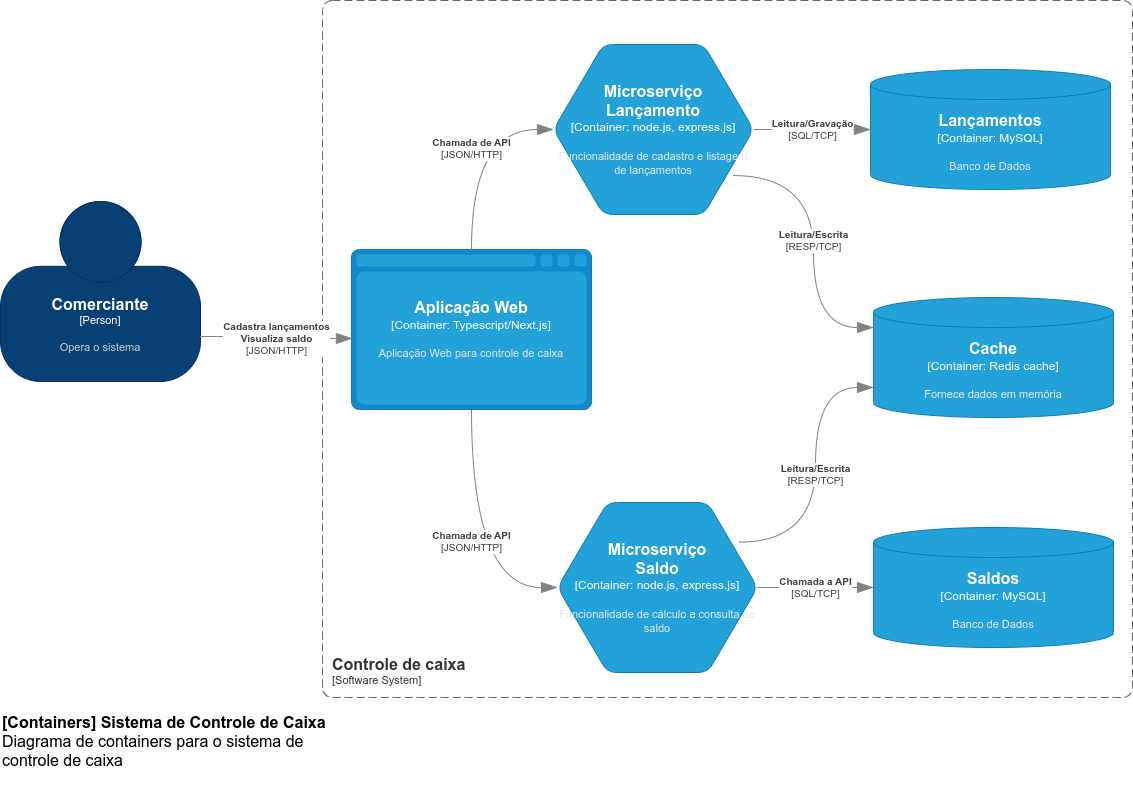

The diagram above was exported from draw.io. Its source (the exported page's mxGraphModel, read from the mxfile embedded in the PNG):
<mxGraphModel dx="1544" dy="1113" grid="0" gridSize="10" guides="1" tooltips="1" connect="1" arrows="1" fold="1" page="0" pageScale="1" pageWidth="827" pageHeight="1169" math="0" shadow="0">
  <root>
    <mxCell id="0" />
    <mxCell id="1" parent="0" />
    <object placeholders="1" c4Name="Controle de caixa" c4Type="SystemScopeBoundary" c4Application="Software System" label="&lt;font style=&quot;font-size: 16px&quot;&gt;&lt;b&gt;&lt;div style=&quot;text-align: left&quot;&gt;%c4Name%&lt;/div&gt;&lt;/b&gt;&lt;/font&gt;&lt;div style=&quot;text-align: left&quot;&gt;[%c4Application%]&lt;/div&gt;" id="G-l7UFMHk5BRAr2KdtmR-2">
      <mxCell style="rounded=1;fontSize=11;whiteSpace=wrap;html=1;dashed=1;arcSize=20;fillColor=none;strokeColor=#666666;fontColor=#333333;labelBackgroundColor=none;align=left;verticalAlign=bottom;labelBorderColor=none;spacingTop=0;spacing=10;dashPattern=8 4;metaEdit=1;rotatable=0;perimeter=rectanglePerimeter;noLabel=0;labelPadding=0;allowArrows=0;connectable=0;expand=0;recursiveResize=0;editable=1;pointerEvents=0;absoluteArcSize=1;points=[[0.25,0,0],[0.5,0,0],[0.75,0,0],[1,0.25,0],[1,0.5,0],[1,0.75,0],[0.75,1,0],[0.5,1,0],[0.25,1,0],[0,0.75,0],[0,0.5,0],[0,0.25,0]];container=0;" parent="1" vertex="1">
        <mxGeometry x="86" y="-102" width="810" height="697" as="geometry" />
      </mxCell>
    </object>
    <object placeholders="1" c4Name="Comerciante" c4Type="Person" c4Description="Opera o sistema" label="&lt;font style=&quot;font-size: 16px&quot;&gt;&lt;b&gt;%c4Name%&lt;/b&gt;&lt;/font&gt;&lt;div&gt;[%c4Type%]&lt;/div&gt;&lt;br&gt;&lt;div&gt;&lt;font style=&quot;font-size: 11px&quot;&gt;&lt;font color=&quot;#cccccc&quot;&gt;%c4Description%&lt;/font&gt;&lt;/div&gt;" id="G-l7UFMHk5BRAr2KdtmR-1">
      <mxCell style="html=1;fontSize=11;dashed=0;whiteSpace=wrap;fillColor=#083F75;strokeColor=#06315C;fontColor=#ffffff;shape=mxgraph.c4.person2;align=center;metaEdit=1;points=[[0.5,0,0],[1,0.5,0],[1,0.75,0],[0.75,1,0],[0.5,1,0],[0.25,1,0],[0,0.75,0],[0,0.5,0]];resizable=0;" parent="1" vertex="1">
        <mxGeometry x="-236" y="99" width="200" height="180" as="geometry" />
      </mxCell>
    </object>
    <object placeholders="1" c4Type="Aplicação Web" c4Container="Container" c4Technology="Typescript/Next.js" c4Description="Aplicação Web para controle de caixa" label="&lt;font style=&quot;font-size: 16px&quot;&gt;&lt;b&gt;%c4Type%&lt;/b&gt;&lt;/font&gt;&lt;div&gt;[%c4Container%:&amp;nbsp;%c4Technology%]&lt;/div&gt;&lt;br&gt;&lt;div&gt;&lt;font style=&quot;font-size: 11px&quot;&gt;&lt;font color=&quot;#E6E6E6&quot;&gt;%c4Description%&lt;/font&gt;&lt;/div&gt;" id="G-l7UFMHk5BRAr2KdtmR-3">
      <mxCell style="shape=mxgraph.c4.webBrowserContainer2;whiteSpace=wrap;html=1;boundedLbl=1;rounded=0;labelBackgroundColor=none;strokeColor=#118ACD;fillColor=#23A2D9;strokeColor=#118ACD;strokeColor2=#0E7DAD;fontSize=12;fontColor=#ffffff;align=center;metaEdit=1;points=[[0.5,0,0],[1,0.25,0],[1,0.5,0],[1,0.75,0],[0.5,1,0],[0,0.75,0],[0,0.5,0],[0,0.25,0]];resizable=0;" parent="1" vertex="1">
        <mxGeometry x="115" y="147" width="240" height="160" as="geometry" />
      </mxCell>
    </object>
    <object placeholders="1" c4Type="Microserviço&#10;Saldo" c4Container="Container" c4Technology="node.js, express.js" c4Description="Funcionalidade de cálculo e consulta de saldo" label="&lt;font style=&quot;font-size: 16px&quot;&gt;&lt;b&gt;%c4Type%&lt;/b&gt;&lt;/font&gt;&lt;div&gt;[%c4Container%:&amp;nbsp;%c4Technology%]&lt;/div&gt;&lt;br&gt;&lt;div&gt;&lt;font style=&quot;font-size: 11px&quot;&gt;&lt;font color=&quot;#E6E6E6&quot;&gt;%c4Description%&lt;/font&gt;&lt;/div&gt;" id="G-l7UFMHk5BRAr2KdtmR-5">
      <mxCell style="shape=hexagon;size=50;perimeter=hexagonPerimeter2;whiteSpace=wrap;html=1;fixedSize=1;rounded=1;labelBackgroundColor=none;fillColor=#23A2D9;fontSize=12;fontColor=#ffffff;align=center;strokeColor=#0E7DAD;metaEdit=1;points=[[0.5,0,0],[1,0.25,0],[1,0.5,0],[1,0.75,0],[0.5,1,0],[0,0.75,0],[0,0.5,0],[0,0.25,0]];resizable=0;" parent="1" vertex="1">
        <mxGeometry x="321" y="400" width="200" height="170" as="geometry" />
      </mxCell>
    </object>
    <object placeholders="1" c4Type="Lançamentos" c4Container="Container" c4Technology="MySQL" c4Description="Banco de Dados" label="&lt;font style=&quot;font-size: 16px&quot;&gt;&lt;b&gt;%c4Type%&lt;/b&gt;&lt;/font&gt;&lt;div&gt;[%c4Container%:&amp;nbsp;%c4Technology%]&lt;/div&gt;&lt;br&gt;&lt;div&gt;&lt;font style=&quot;font-size: 11px&quot;&gt;&lt;font color=&quot;#E6E6E6&quot;&gt;%c4Description%&lt;/font&gt;&lt;/div&gt;" id="0fAPxMfwRyqun7f9l7MC-1">
      <mxCell style="shape=cylinder3;size=15;whiteSpace=wrap;html=1;boundedLbl=1;rounded=0;labelBackgroundColor=none;fillColor=#23A2D9;fontSize=12;fontColor=#ffffff;align=center;strokeColor=#0E7DAD;metaEdit=1;points=[[0.5,0,0],[1,0.25,0],[1,0.5,0],[1,0.75,0],[0.5,1,0],[0,0.75,0],[0,0.5,0],[0,0.25,0]];resizable=0;" parent="1" vertex="1">
        <mxGeometry x="634" y="-33" width="240" height="120" as="geometry" />
      </mxCell>
    </object>
    <object placeholders="1" c4Type="Microserviço&#10;Lançamento" c4Container="Container" c4Technology="node.js, express.js" c4Description="Funcionalidade de cadastro e listagem de lançamentos" label="&lt;font style=&quot;font-size: 16px&quot;&gt;&lt;b&gt;%c4Type%&lt;/b&gt;&lt;/font&gt;&lt;div&gt;[%c4Container%:&amp;nbsp;%c4Technology%]&lt;/div&gt;&lt;br&gt;&lt;div&gt;&lt;font style=&quot;font-size: 11px&quot;&gt;&lt;font color=&quot;#E6E6E6&quot;&gt;%c4Description%&lt;/font&gt;&lt;/div&gt;" id="0fAPxMfwRyqun7f9l7MC-3">
      <mxCell style="shape=hexagon;size=50;perimeter=hexagonPerimeter2;whiteSpace=wrap;html=1;fixedSize=1;rounded=1;labelBackgroundColor=none;fillColor=#23A2D9;fontSize=12;fontColor=#ffffff;align=center;strokeColor=#0E7DAD;metaEdit=1;points=[[0.5,0,0],[1,0.25,0],[1,0.5,0],[1,0.75,0],[0.5,1,0],[0,0.75,0],[0,0.5,0],[0,0.25,0]];resizable=0;" parent="1" vertex="1">
        <mxGeometry x="317" y="-58" width="200" height="170" as="geometry" />
      </mxCell>
    </object>
    <object placeholders="1" c4Type="Saldos" c4Container="Container" c4Technology="MySQL" c4Description="Banco de Dados" label="&lt;font style=&quot;font-size: 16px&quot;&gt;&lt;b&gt;%c4Type%&lt;/b&gt;&lt;/font&gt;&lt;div&gt;[%c4Container%:&amp;nbsp;%c4Technology%]&lt;/div&gt;&lt;br&gt;&lt;div&gt;&lt;font style=&quot;font-size: 11px&quot;&gt;&lt;font color=&quot;#E6E6E6&quot;&gt;%c4Description%&lt;/font&gt;&lt;/div&gt;" id="G-l7UFMHk5BRAr2KdtmR-4">
      <mxCell style="shape=cylinder3;size=15;whiteSpace=wrap;html=1;boundedLbl=1;rounded=0;labelBackgroundColor=none;fillColor=#23A2D9;fontSize=12;fontColor=#ffffff;align=center;strokeColor=#0E7DAD;metaEdit=1;points=[[0.5,0,0],[1,0.25,0],[1,0.5,0],[1,0.75,0],[0.5,1,0],[0,0.75,0],[0,0.5,0],[0,0.25,0]];resizable=0;" parent="1" vertex="1">
        <mxGeometry x="637" y="425" width="240" height="120" as="geometry" />
      </mxCell>
    </object>
    <object placeholders="1" c4Type="Cache" c4Container="Container" c4Technology="Redis cache" c4Description="Fornece dados em memória" label="&lt;font style=&quot;font-size: 16px&quot;&gt;&lt;b&gt;%c4Type%&lt;/b&gt;&lt;/font&gt;&lt;div&gt;[%c4Container%:&amp;nbsp;%c4Technology%]&lt;/div&gt;&lt;br&gt;&lt;div&gt;&lt;font style=&quot;font-size: 11px&quot;&gt;&lt;font color=&quot;#E6E6E6&quot;&gt;%c4Description%&lt;/font&gt;&lt;/div&gt;" id="JQqDl-cXWF0tvja9kXHw-2">
      <mxCell style="shape=cylinder3;size=15;whiteSpace=wrap;html=1;boundedLbl=1;rounded=0;labelBackgroundColor=none;fillColor=#23A2D9;fontSize=12;fontColor=#ffffff;align=center;strokeColor=#0E7DAD;metaEdit=1;points=[[0.5,0,0],[1,0.25,0],[1,0.5,0],[1,0.75,0],[0.5,1,0],[0,0.75,0],[0,0.5,0],[0,0.25,0]];resizable=0;" parent="1" vertex="1">
        <mxGeometry x="637" y="195" width="240" height="120" as="geometry" />
      </mxCell>
    </object>
    <object placeholders="1" c4Name="[Containers] Sistema de Controle de Caixa" c4Type="ContainerDiagramTitle" c4Description="Diagrama de containers para o sistema de controle de caixa" label="&lt;font style=&quot;font-size: 16px&quot;&gt;&lt;b&gt;&lt;div style=&quot;text-align: left&quot;&gt;%c4Name%&lt;/div&gt;&lt;/b&gt;&lt;/font&gt;&lt;div style=&quot;text-align: left&quot;&gt;%c4Description%&lt;/div&gt;" id="uEgr5_g-UFGMP3hqeCac-2">
      <mxCell style="text;html=1;strokeColor=none;fillColor=none;align=left;verticalAlign=top;whiteSpace=wrap;rounded=0;metaEdit=1;allowArrows=0;resizable=1;rotatable=0;connectable=0;recursiveResize=0;expand=0;pointerEvents=0;points=[[0.25,0,0],[0.5,0,0],[0.75,0,0],[1,0.25,0],[1,0.5,0],[1,0.75,0],[0.75,1,0],[0.5,1,0],[0.25,1,0],[0,0.75,0],[0,0.5,0],[0,0.25,0]];fontSize=16;" parent="1" vertex="1">
        <mxGeometry x="-236" y="604" width="339" height="79" as="geometry" />
      </mxCell>
    </object>
    <object placeholders="1" c4Type="Relationship" c4Technology="JSON/HTTP" c4Description="Cadastra lançamentos&#10;Visualiza saldo" label="&lt;div style=&quot;text-align: left&quot;&gt;&lt;div style=&quot;text-align: center&quot;&gt;&lt;b&gt;%c4Description%&lt;/b&gt;&lt;/div&gt;&lt;div style=&quot;text-align: center&quot;&gt;[%c4Technology%]&lt;/div&gt;&lt;/div&gt;" id="p3S39cGJYtpO4bOPRSAM-1">
      <mxCell style="endArrow=blockThin;html=1;fontSize=10;fontColor=#404040;strokeWidth=1;endFill=1;strokeColor=#828282;elbow=vertical;metaEdit=1;endSize=14;startSize=14;jumpStyle=arc;jumpSize=16;rounded=0;edgeStyle=orthogonalEdgeStyle;curved=1;exitX=1;exitY=0.75;exitDx=0;exitDy=0;exitPerimeter=0;entryX=0.004;entryY=0.556;entryDx=0;entryDy=0;entryPerimeter=0;" parent="1" source="G-l7UFMHk5BRAr2KdtmR-1" target="G-l7UFMHk5BRAr2KdtmR-3" edge="1">
        <mxGeometry width="240" relative="1" as="geometry">
          <mxPoint x="-104" y="221" as="sourcePoint" />
          <mxPoint x="136" y="221" as="targetPoint" />
        </mxGeometry>
      </mxCell>
    </object>
    <object placeholders="1" c4Type="Relationship" c4Technology="JSON/HTTP" c4Description="Chamada de API" label="&lt;div style=&quot;text-align: left&quot;&gt;&lt;div style=&quot;text-align: center&quot;&gt;&lt;b&gt;%c4Description%&lt;/b&gt;&lt;/div&gt;&lt;div style=&quot;text-align: center&quot;&gt;[%c4Technology%]&lt;/div&gt;&lt;/div&gt;" id="p3S39cGJYtpO4bOPRSAM-3">
      <mxCell style="endArrow=blockThin;html=1;fontSize=10;fontColor=#404040;strokeWidth=1;endFill=1;strokeColor=#828282;elbow=vertical;metaEdit=1;endSize=14;startSize=14;jumpStyle=arc;jumpSize=16;rounded=0;edgeStyle=orthogonalEdgeStyle;curved=1;exitX=0.5;exitY=0;exitDx=0;exitDy=0;exitPerimeter=0;entryX=0;entryY=0.5;entryDx=0;entryDy=0;entryPerimeter=0;" parent="1" source="G-l7UFMHk5BRAr2KdtmR-3" target="0fAPxMfwRyqun7f9l7MC-3" edge="1">
        <mxGeometry width="240" relative="1" as="geometry">
          <mxPoint x="245" y="187" as="sourcePoint" />
          <mxPoint x="630" y="218" as="targetPoint" />
        </mxGeometry>
      </mxCell>
    </object>
    <object placeholders="1" c4Type="Relationship" c4Technology="JSON/HTTP" c4Description="Chamada de API" label="&lt;div style=&quot;text-align: left&quot;&gt;&lt;div style=&quot;text-align: center&quot;&gt;&lt;b&gt;%c4Description%&lt;/b&gt;&lt;/div&gt;&lt;div style=&quot;text-align: center&quot;&gt;[%c4Technology%]&lt;/div&gt;&lt;/div&gt;" id="p3S39cGJYtpO4bOPRSAM-6">
      <mxCell style="endArrow=blockThin;html=1;fontSize=10;fontColor=#404040;strokeWidth=1;endFill=1;strokeColor=#828282;elbow=vertical;metaEdit=1;endSize=14;startSize=14;jumpStyle=arc;jumpSize=16;rounded=0;edgeStyle=orthogonalEdgeStyle;curved=1;exitX=0.5;exitY=1;exitDx=0;exitDy=0;exitPerimeter=0;entryX=0;entryY=0.5;entryDx=0;entryDy=0;entryPerimeter=0;" parent="1" source="G-l7UFMHk5BRAr2KdtmR-3" target="G-l7UFMHk5BRAr2KdtmR-5" edge="1">
        <mxGeometry width="240" relative="1" as="geometry">
          <mxPoint x="245" y="267" as="sourcePoint" />
          <mxPoint x="630" y="218" as="targetPoint" />
        </mxGeometry>
      </mxCell>
    </object>
    <object placeholders="1" c4Type="Relationship" c4Technology="SQL/TCP" c4Description="Leitura/Gravação" label="&lt;div style=&quot;text-align: left&quot;&gt;&lt;div style=&quot;text-align: center&quot;&gt;&lt;b&gt;%c4Description%&lt;/b&gt;&lt;/div&gt;&lt;div style=&quot;text-align: center&quot;&gt;[%c4Technology%]&lt;/div&gt;&lt;/div&gt;" id="p3S39cGJYtpO4bOPRSAM-8">
      <mxCell style="endArrow=blockThin;html=1;fontSize=10;fontColor=#404040;strokeWidth=1;endFill=1;strokeColor=#828282;elbow=vertical;metaEdit=1;endSize=14;startSize=14;jumpStyle=arc;jumpSize=16;rounded=0;edgeStyle=orthogonalEdgeStyle;curved=1;exitX=1;exitY=0.5;exitDx=0;exitDy=0;exitPerimeter=0;entryX=0;entryY=0.5;entryDx=0;entryDy=0;entryPerimeter=0;" parent="1" source="0fAPxMfwRyqun7f9l7MC-3" target="0fAPxMfwRyqun7f9l7MC-1" edge="1">
        <mxGeometry width="240" relative="1" as="geometry">
          <mxPoint x="430" y="174" as="sourcePoint" />
          <mxPoint x="670" y="174" as="targetPoint" />
        </mxGeometry>
      </mxCell>
    </object>
    <object placeholders="1" c4Type="Relationship" c4Technology="SQL/TCP" c4Description="Chamada a API" label="&lt;div style=&quot;text-align: left&quot;&gt;&lt;div style=&quot;text-align: center&quot;&gt;&lt;b&gt;%c4Description%&lt;/b&gt;&lt;/div&gt;&lt;div style=&quot;text-align: center&quot;&gt;[%c4Technology%]&lt;/div&gt;&lt;/div&gt;" id="p3S39cGJYtpO4bOPRSAM-9">
      <mxCell style="endArrow=blockThin;html=1;fontSize=10;fontColor=#404040;strokeWidth=1;endFill=1;strokeColor=#828282;elbow=vertical;metaEdit=1;endSize=14;startSize=14;jumpStyle=arc;jumpSize=16;rounded=0;edgeStyle=orthogonalEdgeStyle;curved=1;exitX=1;exitY=0.5;exitDx=0;exitDy=0;exitPerimeter=0;entryX=0;entryY=0.5;entryDx=0;entryDy=0;entryPerimeter=0;" parent="1" source="G-l7UFMHk5BRAr2KdtmR-5" target="G-l7UFMHk5BRAr2KdtmR-4" edge="1">
        <mxGeometry width="240" relative="1" as="geometry">
          <mxPoint x="430" y="174" as="sourcePoint" />
          <mxPoint x="670" y="174" as="targetPoint" />
        </mxGeometry>
      </mxCell>
    </object>
    <object placeholders="1" c4Type="Relationship" c4Technology="RESP/TCP" c4Description="Leitura/Escrita" label="&lt;div style=&quot;text-align: left&quot;&gt;&lt;div style=&quot;text-align: center&quot;&gt;&lt;b&gt;%c4Description%&lt;/b&gt;&lt;/div&gt;&lt;div style=&quot;text-align: center&quot;&gt;[%c4Technology%]&lt;/div&gt;&lt;/div&gt;" id="p3S39cGJYtpO4bOPRSAM-11">
      <mxCell style="endArrow=blockThin;html=1;fontSize=10;fontColor=#404040;strokeWidth=1;endFill=1;strokeColor=#828282;elbow=vertical;metaEdit=1;endSize=14;startSize=14;jumpStyle=arc;jumpSize=16;rounded=0;edgeStyle=orthogonalEdgeStyle;curved=1;exitX=0.897;exitY=0.771;exitDx=0;exitDy=0;exitPerimeter=0;entryX=0;entryY=0.25;entryDx=0;entryDy=0;entryPerimeter=0;" parent="1" source="0fAPxMfwRyqun7f9l7MC-3" target="JQqDl-cXWF0tvja9kXHw-2" edge="1">
        <mxGeometry x="-0.0013" width="240" relative="1" as="geometry">
          <mxPoint x="430" y="174" as="sourcePoint" />
          <mxPoint x="670" y="174" as="targetPoint" />
          <mxPoint as="offset" />
        </mxGeometry>
      </mxCell>
    </object>
    <object placeholders="1" c4Type="Relationship" c4Technology="RESP/TCP" c4Description="Leitura/Escrita" label="&lt;div style=&quot;text-align: left&quot;&gt;&lt;div style=&quot;text-align: center&quot;&gt;&lt;b&gt;%c4Description%&lt;/b&gt;&lt;/div&gt;&lt;div style=&quot;text-align: center&quot;&gt;[%c4Technology%]&lt;/div&gt;&lt;/div&gt;" id="p3S39cGJYtpO4bOPRSAM-13">
      <mxCell style="endArrow=blockThin;html=1;fontSize=10;fontColor=#404040;strokeWidth=1;endFill=1;strokeColor=#828282;elbow=vertical;metaEdit=1;endSize=14;startSize=14;jumpStyle=arc;jumpSize=16;rounded=0;edgeStyle=orthogonalEdgeStyle;curved=1;exitX=0.91;exitY=0.233;exitDx=0;exitDy=0;exitPerimeter=0;entryX=0;entryY=0.75;entryDx=0;entryDy=0;entryPerimeter=0;" parent="1" source="G-l7UFMHk5BRAr2KdtmR-5" target="JQqDl-cXWF0tvja9kXHw-2" edge="1">
        <mxGeometry x="-0.0013" width="240" relative="1" as="geometry">
          <mxPoint x="546" y="83" as="sourcePoint" />
          <mxPoint x="747" y="235" as="targetPoint" />
          <mxPoint as="offset" />
        </mxGeometry>
      </mxCell>
    </object>
  </root>
</mxGraphModel>